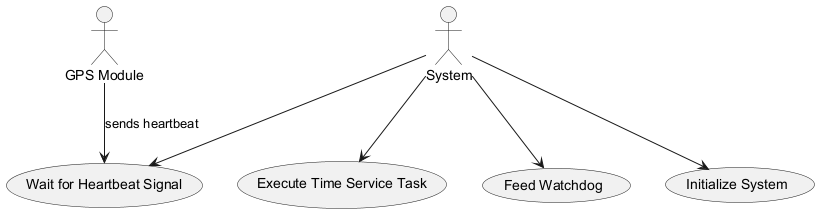

The diagram above was rendered by PlantUML. Its source (embedded in the PNG):
@startuml
actor "System" as SYS
actor "GPS Module" as GPS

usecase "Initialize System" as UC1
usecase "Wait for Heartbeat Signal" as UC2
usecase "Execute Time Service Task" as UC3
usecase "Feed Watchdog" as UC4

SYS --> UC1
SYS --> UC2
SYS --> UC3
SYS --> UC4
GPS --> UC2 : sends heartbeat
@enduml